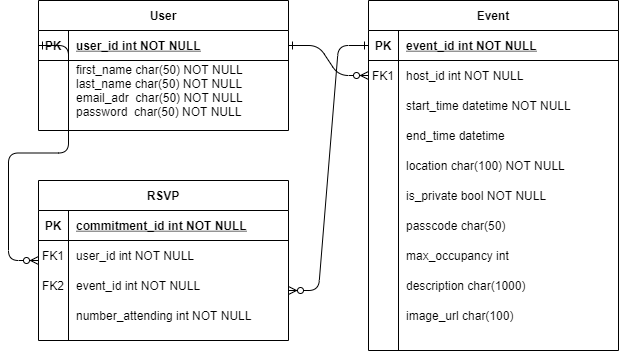

The diagram above was exported from draw.io. Its source (the exported page's mxGraphModel, read from the mxfile embedded in the PNG):
<mxGraphModel dx="1422" dy="762" grid="1" gridSize="10" guides="1" tooltips="1" connect="1" arrows="1" fold="1" page="1" pageScale="1" pageWidth="850" pageHeight="1100" math="0" shadow="0" extFonts="Permanent Marker^https://fonts.googleapis.com/css?family=Permanent+Marker">
  <root>
    <mxCell id="0" />
    <mxCell id="1" parent="0" />
    <mxCell id="C-vyLk0tnHw3VtMMgP7b-1" value="" style="edgeStyle=entityRelationEdgeStyle;endArrow=ERzeroToMany;startArrow=ERone;endFill=1;startFill=0;" parent="1" source="C-vyLk0tnHw3VtMMgP7b-24" target="C-vyLk0tnHw3VtMMgP7b-6" edge="1">
      <mxGeometry width="100" height="100" relative="1" as="geometry">
        <mxPoint x="340" y="720" as="sourcePoint" />
        <mxPoint x="440" y="620" as="targetPoint" />
      </mxGeometry>
    </mxCell>
    <mxCell id="C-vyLk0tnHw3VtMMgP7b-2" value="Event" style="shape=table;startSize=30;container=1;collapsible=1;childLayout=tableLayout;fixedRows=1;rowLines=0;fontStyle=1;align=center;resizeLast=1;" parent="1" vertex="1">
      <mxGeometry x="450" y="120" width="250" height="350" as="geometry" />
    </mxCell>
    <mxCell id="C-vyLk0tnHw3VtMMgP7b-3" value="" style="shape=partialRectangle;collapsible=0;dropTarget=0;pointerEvents=0;fillColor=none;points=[[0,0.5],[1,0.5]];portConstraint=eastwest;top=0;left=0;right=0;bottom=1;" parent="C-vyLk0tnHw3VtMMgP7b-2" vertex="1">
      <mxGeometry y="30" width="250" height="30" as="geometry" />
    </mxCell>
    <mxCell id="C-vyLk0tnHw3VtMMgP7b-4" value="PK" style="shape=partialRectangle;overflow=hidden;connectable=0;fillColor=none;top=0;left=0;bottom=0;right=0;fontStyle=1;" parent="C-vyLk0tnHw3VtMMgP7b-3" vertex="1">
      <mxGeometry width="30" height="30" as="geometry" />
    </mxCell>
    <mxCell id="C-vyLk0tnHw3VtMMgP7b-5" value="event_id int NOT NULL " style="shape=partialRectangle;overflow=hidden;connectable=0;fillColor=none;top=0;left=0;bottom=0;right=0;align=left;spacingLeft=6;fontStyle=5;" parent="C-vyLk0tnHw3VtMMgP7b-3" vertex="1">
      <mxGeometry x="30" width="220" height="30" as="geometry" />
    </mxCell>
    <mxCell id="C-vyLk0tnHw3VtMMgP7b-6" value="" style="shape=partialRectangle;collapsible=0;dropTarget=0;pointerEvents=0;fillColor=none;points=[[0,0.5],[1,0.5]];portConstraint=eastwest;top=0;left=0;right=0;bottom=0;" parent="C-vyLk0tnHw3VtMMgP7b-2" vertex="1">
      <mxGeometry y="60" width="250" height="30" as="geometry" />
    </mxCell>
    <mxCell id="C-vyLk0tnHw3VtMMgP7b-7" value="FK1" style="shape=partialRectangle;overflow=hidden;connectable=0;fillColor=none;top=0;left=0;bottom=0;right=0;" parent="C-vyLk0tnHw3VtMMgP7b-6" vertex="1">
      <mxGeometry width="30" height="30" as="geometry" />
    </mxCell>
    <mxCell id="C-vyLk0tnHw3VtMMgP7b-8" value="host_id int NOT NULL" style="shape=partialRectangle;overflow=hidden;connectable=0;fillColor=none;top=0;left=0;bottom=0;right=0;align=left;spacingLeft=6;" parent="C-vyLk0tnHw3VtMMgP7b-6" vertex="1">
      <mxGeometry x="30" width="220" height="30" as="geometry" />
    </mxCell>
    <mxCell id="C-vyLk0tnHw3VtMMgP7b-9" value="" style="shape=partialRectangle;collapsible=0;dropTarget=0;pointerEvents=0;fillColor=none;points=[[0,0.5],[1,0.5]];portConstraint=eastwest;top=0;left=0;right=0;bottom=0;" parent="C-vyLk0tnHw3VtMMgP7b-2" vertex="1">
      <mxGeometry y="90" width="250" height="30" as="geometry" />
    </mxCell>
    <mxCell id="C-vyLk0tnHw3VtMMgP7b-10" value="" style="shape=partialRectangle;overflow=hidden;connectable=0;fillColor=none;top=0;left=0;bottom=0;right=0;" parent="C-vyLk0tnHw3VtMMgP7b-9" vertex="1">
      <mxGeometry width="30" height="30" as="geometry" />
    </mxCell>
    <mxCell id="C-vyLk0tnHw3VtMMgP7b-11" value="start_time datetime NOT NULL" style="shape=partialRectangle;overflow=hidden;connectable=0;fillColor=none;top=0;left=0;bottom=0;right=0;align=left;spacingLeft=6;" parent="C-vyLk0tnHw3VtMMgP7b-9" vertex="1">
      <mxGeometry x="30" width="220" height="30" as="geometry" />
    </mxCell>
    <mxCell id="C-vyLk0tnHw3VtMMgP7b-23" value="User" style="shape=table;startSize=30;container=1;collapsible=1;childLayout=tableLayout;fixedRows=1;rowLines=0;fontStyle=1;align=center;resizeLast=1;" parent="1" vertex="1">
      <mxGeometry x="120" y="120" width="250" height="130" as="geometry" />
    </mxCell>
    <mxCell id="C-vyLk0tnHw3VtMMgP7b-24" value="" style="shape=partialRectangle;collapsible=0;dropTarget=0;pointerEvents=0;fillColor=none;points=[[0,0.5],[1,0.5]];portConstraint=eastwest;top=0;left=0;right=0;bottom=1;" parent="C-vyLk0tnHw3VtMMgP7b-23" vertex="1">
      <mxGeometry y="30" width="250" height="30" as="geometry" />
    </mxCell>
    <mxCell id="C-vyLk0tnHw3VtMMgP7b-25" value="PK" style="shape=partialRectangle;overflow=hidden;connectable=0;fillColor=none;top=0;left=0;bottom=0;right=0;fontStyle=1;" parent="C-vyLk0tnHw3VtMMgP7b-24" vertex="1">
      <mxGeometry width="30" height="30" as="geometry" />
    </mxCell>
    <mxCell id="C-vyLk0tnHw3VtMMgP7b-26" value="user_id int NOT NULL " style="shape=partialRectangle;overflow=hidden;connectable=0;fillColor=none;top=0;left=0;bottom=0;right=0;align=left;spacingLeft=6;fontStyle=5;" parent="C-vyLk0tnHw3VtMMgP7b-24" vertex="1">
      <mxGeometry x="30" width="220" height="30" as="geometry" />
    </mxCell>
    <mxCell id="C-vyLk0tnHw3VtMMgP7b-27" value="" style="shape=partialRectangle;collapsible=0;dropTarget=0;pointerEvents=0;fillColor=none;points=[[0,0.5],[1,0.5]];portConstraint=eastwest;top=0;left=0;right=0;bottom=0;" parent="C-vyLk0tnHw3VtMMgP7b-23" vertex="1">
      <mxGeometry y="60" width="250" height="60" as="geometry" />
    </mxCell>
    <mxCell id="C-vyLk0tnHw3VtMMgP7b-28" value="" style="shape=partialRectangle;overflow=hidden;connectable=0;fillColor=none;top=0;left=0;bottom=0;right=0;" parent="C-vyLk0tnHw3VtMMgP7b-27" vertex="1">
      <mxGeometry width="30" height="60" as="geometry" />
    </mxCell>
    <mxCell id="C-vyLk0tnHw3VtMMgP7b-29" value="first_name char(50) NOT NULL&#10;last_name char(50) NOT NULL&#10;email_adr  char(50) NOT NULL&#10;password  char(50) NOT NULL" style="shape=partialRectangle;overflow=hidden;connectable=0;fillColor=none;top=0;left=0;bottom=0;right=0;align=left;spacingLeft=6;" parent="C-vyLk0tnHw3VtMMgP7b-27" vertex="1">
      <mxGeometry x="30" width="220" height="60" as="geometry" />
    </mxCell>
    <mxCell id="OW2sg0xkbXKOKHW1VeSn-2" value="" style="shape=partialRectangle;collapsible=0;dropTarget=0;pointerEvents=0;fillColor=none;points=[[0,0.5],[1,0.5]];portConstraint=eastwest;top=0;left=0;right=0;bottom=0;" vertex="1" parent="1">
      <mxGeometry x="450" y="240" width="250" height="30" as="geometry" />
    </mxCell>
    <mxCell id="OW2sg0xkbXKOKHW1VeSn-3" value="" style="shape=partialRectangle;overflow=hidden;connectable=0;fillColor=none;top=0;left=0;bottom=0;right=0;" vertex="1" parent="OW2sg0xkbXKOKHW1VeSn-2">
      <mxGeometry width="30" height="30" as="geometry" />
    </mxCell>
    <mxCell id="OW2sg0xkbXKOKHW1VeSn-4" value="end_time datetime" style="shape=partialRectangle;overflow=hidden;connectable=0;fillColor=none;top=0;left=0;bottom=0;right=0;align=left;spacingLeft=6;" vertex="1" parent="OW2sg0xkbXKOKHW1VeSn-2">
      <mxGeometry x="30" width="220" height="30" as="geometry" />
    </mxCell>
    <mxCell id="OW2sg0xkbXKOKHW1VeSn-5" value="" style="shape=partialRectangle;collapsible=0;dropTarget=0;pointerEvents=0;fillColor=none;points=[[0,0.5],[1,0.5]];portConstraint=eastwest;top=0;left=0;right=0;bottom=0;" vertex="1" parent="1">
      <mxGeometry x="450" y="270" width="250" height="30" as="geometry" />
    </mxCell>
    <mxCell id="OW2sg0xkbXKOKHW1VeSn-6" value="" style="shape=partialRectangle;overflow=hidden;connectable=0;fillColor=none;top=0;left=0;bottom=0;right=0;" vertex="1" parent="OW2sg0xkbXKOKHW1VeSn-5">
      <mxGeometry width="30" height="30" as="geometry" />
    </mxCell>
    <mxCell id="OW2sg0xkbXKOKHW1VeSn-7" value="location char(100) NOT NULL" style="shape=partialRectangle;overflow=hidden;connectable=0;fillColor=none;top=0;left=0;bottom=0;right=0;align=left;spacingLeft=6;" vertex="1" parent="OW2sg0xkbXKOKHW1VeSn-5">
      <mxGeometry x="30" width="220" height="30" as="geometry" />
    </mxCell>
    <mxCell id="OW2sg0xkbXKOKHW1VeSn-8" value="" style="shape=partialRectangle;collapsible=0;dropTarget=0;pointerEvents=0;fillColor=none;points=[[0,0.5],[1,0.5]];portConstraint=eastwest;top=0;left=0;right=0;bottom=0;" vertex="1" parent="1">
      <mxGeometry x="450" y="300" width="250" height="30" as="geometry" />
    </mxCell>
    <mxCell id="OW2sg0xkbXKOKHW1VeSn-9" value="" style="shape=partialRectangle;overflow=hidden;connectable=0;fillColor=none;top=0;left=0;bottom=0;right=0;" vertex="1" parent="OW2sg0xkbXKOKHW1VeSn-8">
      <mxGeometry width="30" height="30" as="geometry" />
    </mxCell>
    <mxCell id="OW2sg0xkbXKOKHW1VeSn-10" value="is_private bool NOT NULL" style="shape=partialRectangle;overflow=hidden;connectable=0;fillColor=none;top=0;left=0;bottom=0;right=0;align=left;spacingLeft=6;" vertex="1" parent="OW2sg0xkbXKOKHW1VeSn-8">
      <mxGeometry x="30" width="220" height="30" as="geometry" />
    </mxCell>
    <mxCell id="OW2sg0xkbXKOKHW1VeSn-11" value="" style="shape=partialRectangle;collapsible=0;dropTarget=0;pointerEvents=0;fillColor=none;points=[[0,0.5],[1,0.5]];portConstraint=eastwest;top=0;left=0;right=0;bottom=0;" vertex="1" parent="1">
      <mxGeometry x="450" y="330" width="250" height="30" as="geometry" />
    </mxCell>
    <mxCell id="OW2sg0xkbXKOKHW1VeSn-12" value="" style="shape=partialRectangle;overflow=hidden;connectable=0;fillColor=none;top=0;left=0;bottom=0;right=0;" vertex="1" parent="OW2sg0xkbXKOKHW1VeSn-11">
      <mxGeometry width="30" height="30" as="geometry" />
    </mxCell>
    <mxCell id="OW2sg0xkbXKOKHW1VeSn-13" value="passcode char(50) " style="shape=partialRectangle;overflow=hidden;connectable=0;fillColor=none;top=0;left=0;bottom=0;right=0;align=left;spacingLeft=6;" vertex="1" parent="OW2sg0xkbXKOKHW1VeSn-11">
      <mxGeometry x="30" width="220" height="30" as="geometry" />
    </mxCell>
    <mxCell id="OW2sg0xkbXKOKHW1VeSn-14" value="max_occupancy int" style="shape=partialRectangle;overflow=hidden;connectable=0;fillColor=none;top=0;left=0;bottom=0;right=0;align=left;spacingLeft=6;" vertex="1" parent="1">
      <mxGeometry x="480" y="360" width="220" height="30" as="geometry" />
    </mxCell>
    <mxCell id="OW2sg0xkbXKOKHW1VeSn-15" value="description char(1000)" style="shape=partialRectangle;overflow=hidden;connectable=0;fillColor=none;top=0;left=0;bottom=0;right=0;align=left;spacingLeft=6;" vertex="1" parent="1">
      <mxGeometry x="480" y="390" width="220" height="30" as="geometry" />
    </mxCell>
    <mxCell id="OW2sg0xkbXKOKHW1VeSn-16" value="image_url char(100)" style="shape=partialRectangle;overflow=hidden;connectable=0;fillColor=none;top=0;left=0;bottom=0;right=0;align=left;spacingLeft=6;" vertex="1" parent="1">
      <mxGeometry x="480" y="420" width="220" height="30" as="geometry" />
    </mxCell>
    <mxCell id="OW2sg0xkbXKOKHW1VeSn-17" value="RSVP" style="shape=table;startSize=30;container=1;collapsible=1;childLayout=tableLayout;fixedRows=1;rowLines=0;fontStyle=1;align=center;resizeLast=1;" vertex="1" parent="1">
      <mxGeometry x="120" y="300" width="250" height="160" as="geometry" />
    </mxCell>
    <mxCell id="OW2sg0xkbXKOKHW1VeSn-18" value="" style="shape=partialRectangle;collapsible=0;dropTarget=0;pointerEvents=0;fillColor=none;points=[[0,0.5],[1,0.5]];portConstraint=eastwest;top=0;left=0;right=0;bottom=1;" vertex="1" parent="OW2sg0xkbXKOKHW1VeSn-17">
      <mxGeometry y="30" width="250" height="30" as="geometry" />
    </mxCell>
    <mxCell id="OW2sg0xkbXKOKHW1VeSn-19" value="PK" style="shape=partialRectangle;overflow=hidden;connectable=0;fillColor=none;top=0;left=0;bottom=0;right=0;fontStyle=1;" vertex="1" parent="OW2sg0xkbXKOKHW1VeSn-18">
      <mxGeometry width="30" height="30" as="geometry" />
    </mxCell>
    <mxCell id="OW2sg0xkbXKOKHW1VeSn-20" value="commitment_id int NOT NULL " style="shape=partialRectangle;overflow=hidden;connectable=0;fillColor=none;top=0;left=0;bottom=0;right=0;align=left;spacingLeft=6;fontStyle=5;" vertex="1" parent="OW2sg0xkbXKOKHW1VeSn-18">
      <mxGeometry x="30" width="220" height="30" as="geometry" />
    </mxCell>
    <mxCell id="OW2sg0xkbXKOKHW1VeSn-21" value="" style="shape=partialRectangle;collapsible=0;dropTarget=0;pointerEvents=0;fillColor=none;points=[[0,0.5],[1,0.5]];portConstraint=eastwest;top=0;left=0;right=0;bottom=0;" vertex="1" parent="OW2sg0xkbXKOKHW1VeSn-17">
      <mxGeometry y="60" width="250" height="60" as="geometry" />
    </mxCell>
    <mxCell id="OW2sg0xkbXKOKHW1VeSn-22" value="" style="shape=partialRectangle;overflow=hidden;connectable=0;fillColor=none;top=0;left=0;bottom=0;right=0;" vertex="1" parent="OW2sg0xkbXKOKHW1VeSn-21">
      <mxGeometry width="30" height="60" as="geometry" />
    </mxCell>
    <mxCell id="OW2sg0xkbXKOKHW1VeSn-23" value="" style="shape=partialRectangle;overflow=hidden;connectable=0;fillColor=none;top=0;left=0;bottom=0;right=0;align=left;spacingLeft=6;" vertex="1" parent="OW2sg0xkbXKOKHW1VeSn-21">
      <mxGeometry x="30" width="220" height="60" as="geometry" />
    </mxCell>
    <mxCell id="OW2sg0xkbXKOKHW1VeSn-25" value="FK1" style="shape=partialRectangle;overflow=hidden;connectable=0;fillColor=none;top=0;left=0;bottom=0;right=0;" vertex="1" parent="1">
      <mxGeometry x="120" y="360" width="30" height="30" as="geometry" />
    </mxCell>
    <mxCell id="OW2sg0xkbXKOKHW1VeSn-26" value="user_id int NOT NULL" style="shape=partialRectangle;overflow=hidden;connectable=0;fillColor=none;top=0;left=0;bottom=0;right=0;align=left;spacingLeft=6;" vertex="1" parent="1">
      <mxGeometry x="150" y="360" width="220" height="30" as="geometry" />
    </mxCell>
    <mxCell id="OW2sg0xkbXKOKHW1VeSn-27" value="FK2" style="shape=partialRectangle;overflow=hidden;connectable=0;fillColor=none;top=0;left=0;bottom=0;right=0;" vertex="1" parent="1">
      <mxGeometry x="120" y="390" width="30" height="30" as="geometry" />
    </mxCell>
    <mxCell id="OW2sg0xkbXKOKHW1VeSn-28" value="event_id int NOT NULL" style="shape=partialRectangle;overflow=hidden;connectable=0;fillColor=none;top=0;left=0;bottom=0;right=0;align=left;spacingLeft=6;" vertex="1" parent="1">
      <mxGeometry x="150" y="390" width="220" height="30" as="geometry" />
    </mxCell>
    <mxCell id="OW2sg0xkbXKOKHW1VeSn-29" value="number_attending int NOT NULL" style="shape=partialRectangle;overflow=hidden;connectable=0;fillColor=none;top=0;left=0;bottom=0;right=0;align=left;spacingLeft=6;" vertex="1" parent="1">
      <mxGeometry x="150" y="420" width="220" height="30" as="geometry" />
    </mxCell>
    <mxCell id="OW2sg0xkbXKOKHW1VeSn-30" value="" style="edgeStyle=entityRelationEdgeStyle;endArrow=ERone;startArrow=ERzeroToMany;endFill=0;startFill=1;entryX=0;entryY=0.5;entryDx=0;entryDy=0;" edge="1" parent="1" target="C-vyLk0tnHw3VtMMgP7b-3">
      <mxGeometry width="100" height="100" relative="1" as="geometry">
        <mxPoint x="370" y="410" as="sourcePoint" />
        <mxPoint x="420" y="440" as="targetPoint" />
      </mxGeometry>
    </mxCell>
    <mxCell id="OW2sg0xkbXKOKHW1VeSn-33" value="" style="edgeStyle=entityRelationEdgeStyle;endArrow=ERzeroToMany;startArrow=ERone;endFill=1;startFill=0;exitX=0;exitY=0.5;exitDx=0;exitDy=0;rounded=1;" edge="1" parent="1" source="C-vyLk0tnHw3VtMMgP7b-24">
      <mxGeometry width="100" height="100" relative="1" as="geometry">
        <mxPoint x="40" y="380" as="sourcePoint" />
        <mxPoint x="120" y="380" as="targetPoint" />
      </mxGeometry>
    </mxCell>
  </root>
</mxGraphModel>